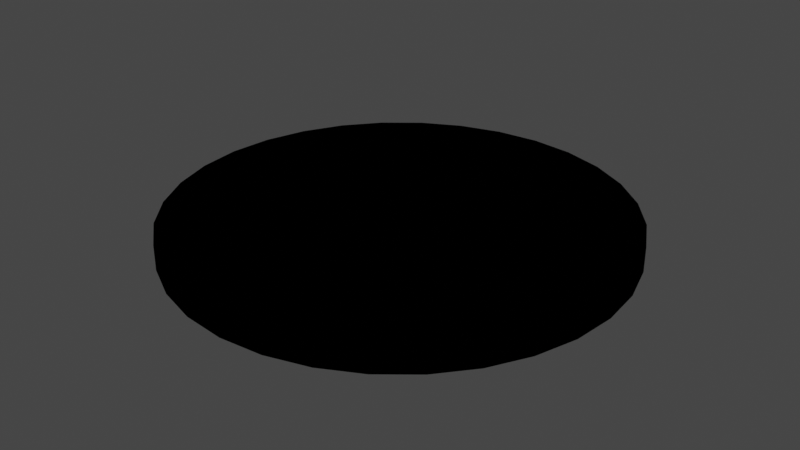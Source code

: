 # Source: circularplate.blend  (saved by Blender 2.80.75; exported with 4.5.12 LTS)
import bpy
from mathutils import Matrix  # noqa: F401  (used for matrix-valued properties, if any)

bpy.ops.wm.read_factory_settings(use_empty=True)
scene = bpy.context.scene
scene.name = 'Scene'

# ---- materials (node trees are filled in below, after node groups)
mat_material_003 = bpy.data.materials.new('Material.003')
mat_material_003.use_transparent_shadow = False

# ---- material node trees
mat_material_003.use_nodes = True; mat_material_003.node_tree.nodes.clear()
_N = mat_material_003.node_tree.nodes; _L = mat_material_003.node_tree.links
n0 = _N.new('ShaderNodeOutputMaterial'); n0.name = 'Material Output'; n0.location = (300, 300)
n1 = _N.new('ShaderNodeEeveeSpecular'); n1.name = 'Specular'; n1.location = (10, 300)
n1.inputs[0].default_value = (1.0, 0.0, 0.0, 1.0)
n1.inputs[2].default_value = 0.5
_L.new(n1.outputs[0], n0.inputs[0])
n0.is_active_output = True

# ---- world
world_world = bpy.data.worlds.new('World'); scene.world = world_world
world_world.use_nodes = True; world_world.node_tree.nodes.clear()
_N = world_world.node_tree.nodes; _L = world_world.node_tree.links
n0 = _N.new('ShaderNodeOutputWorld'); n0.name = 'World Output'; n0.location = (300, 300)
n1 = _N.new('ShaderNodeBackground'); n1.name = 'Background'; n1.location = (10, 300)
n1.inputs[0].default_value = (0.05088, 0.05088, 0.05088, 1.0)
_L.new(n1.outputs[0], n0.inputs[0])
n0.is_active_output = True
world_world.color = (0.05088, 0.05088, 0.05088)
world_world.use_sun_shadow = False
world_world.sun_shadow_jitter_overblur = 0.0

# ---- meshes
me_plane = bpy.data.meshes.new('Plane')
me_plane.from_pydata([(0.0, 0.0, 0.0), (0.0, 0.5, 0.0), (-0.5, 0.0, 0.0), (-0.5, 0.5, 0.0), (0.0, 0.75, 0.0), (-0.5, 0.75, 0.0), (0.5, 0.0, 0.0), (0.5, 0.5, 0.0), (0.5, 0.75, 0.0), (0.0, -0.5, 0.0), (-0.5, -0.5, 0.0), (0.5, -0.5, 0.0), (-0.5, -0.7586, 0.0), (-0.9091, 0.0, 0.0), (0.5, -0.7586, 0.0), (0.5, 0.7586, 0.0), (0.9091, 0.0, 0.0), (-0.5, 0.7586, 0.0), (-0.7586, -0.5, 0.0), (0.7586, 0.5, 0.0), (-0.7586, 0.5, 0.0), (0.0, 0.9091, 0.0), (-0.5122, 0.75, 0.0), (0.5122, 0.75, 0.0), (0.7586, -0.5, 0.0), (0.0, -0.9091, 0.0), (0.8917, -0.1774, 0.0), (0.8399, -0.3479, 0.0), (-0.3478, 0.8399, 0.0), (-0.1772, 0.8917, 0.0), (-0.8398, -0.3479, 0.0), (-0.8916, -0.1774, 0.0), (-0.7559, 0.5051, 0.0), (-0.6428, 0.6428, 0.0), (0.643, 0.6428, 0.0), (0.756, 0.5051, 0.0), (0.1774, 0.8916, 0.0), (0.348, 0.8399, 0.0), (-0.505, -0.7559, 0.0), (-0.6428, -0.6428, 0.0), (-0.7558, -0.5051, 0.0), (0.7559, -0.5051, 0.0), (0.6994, -0.5739, 0.0), (0.6429, -0.6428, 0.0), (0.574, -0.6994, 0.0), (0.5051, -0.7559, 0.0), (0.5051, 0.7559, 0.0), (0.8399, 0.3479, 0.0), (0.8916, 0.1774, 0.0), (-0.505, 0.7559, 0.0), (-0.8916, 0.1774, 0.0), (-0.8398, 0.3479, 0.0), (0.3479, -0.8399, 0.0), (0.1775, -0.8916, 0.0), (-0.1773, -0.8916, 0.0), (-0.3478, -0.8399, 0.0)], [], [(8, 23, 46, 15), (11, 24, 27, 26, 16, 6), (6, 16, 48, 47, 19, 7), (2, 0, 1, 3), (10, 9, 0, 2), (5, 4, 21, 29, 28, 17), (3, 1, 4, 5), (7, 19, 35, 34, 23, 8), (1, 7, 8, 4), (0, 6, 7, 1), (9, 11, 6, 0), (4, 8, 15, 37, 36, 21), (13, 31, 30, 18, 10, 2), (22, 33, 32, 20, 3, 5), (18, 40, 39, 38, 12, 10), (14, 45, 44, 43, 42, 41, 24, 11), (17, 49, 22, 5), (20, 51, 50, 13, 2, 3), (25, 53, 52, 14, 11, 9), (12, 55, 54, 25, 9, 10)])
_uv = me_plane.uv_layers.new(name='UVMap')
_uv.uv.foreach_set('vector', [0.75, 0.875, 0.7561, 0.875, 0.7526, 0.8779, 0.75, 0.8793, 0.75, 0.25, 0.8793, 0.25, 0.92, 0.3261, 0.9458, 0.4113, 0.9545, 0.5, 0.75, 0.5, 0.75, 0.5, 0.9545, 0.5, 0.9458, 0.5887, 0.92, 0.6739, 0.8793, 0.75, 0.75, 0.75, 0.25, 0.5, 0.5, 0.5, 0.5, 0.75, 0.25, 0.75, 0.25, 0.25, 0.5, 0.25, 0.5, 0.5, 0.25, 0.5, 0.25, 0.875, 0.5, 0.875, 0.5, 0.9545, 0.4114, 0.9458, 0.3261, 0.92, 0.25, 0.8793, 0.25, 0.75, 0.5, 0.75, 0.5, 0.875, 0.25, 0.875, 0.75, 0.75, 0.8793, 0.75, 0.878, 0.7525, 0.8215, 0.8214, 0.7561, 0.875, 0.75, 0.875, 0.5, 0.75, 0.75, 0.75, 0.75, 0.875, 0.5, 0.875, 0.5, 0.5, 0.75, 0.5, 0.75, 0.75, 0.5, 0.75, 0.5, 0.25, 0.75, 0.25, 0.75, 0.5, 0.5, 0.5, 0.5, 0.875, 0.75, 0.875, 0.75, 0.8793, 0.674, 0.92, 0.5887, 0.9458, 0.5, 0.9545, 0.04545, 0.5, 0.05421, 0.4113, 0.08009, 0.326, 0.1207, 0.25, 0.25, 0.25, 0.25, 0.5, 0.2439, 0.875, 0.1786, 0.8214, 0.1221, 0.7525, 0.1207, 0.75, 0.25, 0.75, 0.25, 0.875, 0.1207, 0.25, 0.1221, 0.2475, 0.1786, 0.1786, 0.2475, 0.1221, 0.25, 0.1207, 0.25, 0.25, 0.75, 0.1207, 0.7526, 0.1221, 0.787, 0.1503, 0.8215, 0.1786, 0.8497, 0.213, 0.8779, 0.2475, 0.8793, 0.25, 0.75, 0.25, 0.25, 0.8793, 0.2475, 0.8779, 0.2439, 0.875, 0.25, 0.875, 0.1207, 0.75, 0.0801, 0.674, 0.05419, 0.5887, 0.04545, 0.5, 0.25, 0.5, 0.25, 0.75, 0.5, 0.04545, 0.5887, 0.05418, 0.674, 0.08005, 0.75, 0.1207, 0.75, 0.25, 0.5, 0.25, 0.25, 0.1207, 0.3261, 0.08005, 0.4114, 0.05418, 0.5, 0.04545, 0.5, 0.25, 0.25, 0.25])
me_plane.materials.append(mat_material_003)
me_plane.use_remesh_preserve_volume = False
me_plane.use_remesh_preserve_attributes = False
me_plane.use_mirror_vertex_groups = False
me_plane.update()

# ---- objects
ob_plane = bpy.data.objects.new('Plane', me_plane)

# ---- transforms, parenting, visibility, modifiers, constraints
ob_plane.location = (0.0, 0.0, 0.0)
ob_plane.scale = (0.1, 0.1, 0.1)
ob_plane.lineart.crease_threshold = 0.0
_m = ob_plane.modifiers.new('Solidify', 'SOLIDIFY')
_m.thickness = 0.1
_m.nonmanifold_thickness_mode = 'FIXED'
_m.nonmanifold_merge_threshold = 0.0003

# ---- collection membership
scene.collection.objects.link(ob_plane)

# ---- scene / render settings (as saved in the file)
scene.frame_start = 1; scene.frame_end = 250; scene.frame_set(1)
scene.render.engine = 'BLENDER_EEVEE_NEXT'
scene.cycles.use_denoising = False
scene.cycles.samples = 128
scene.cycles.sampling_pattern = 'TABULATED_SOBOL'
scene.cycles.use_adaptive_sampling = False
scene.cycles.use_light_tree = False
scene.view_settings.view_transform = 'Filmic'
bpy.context.view_layer.update()

# ---- added for rendering (the .blend has no active camera and no usable light): camera, sun
cam_auto = bpy.data.cameras.new('AutoCamera')
cam_auto.lens = 50.0
cam_auto.sensor_width = 36.0
cam_auto.clip_end = 1000.0
ob_auto_camera = bpy.data.objects.new('AutoCamera', cam_auto)
scene.collection.objects.link(ob_auto_camera)
ob_auto_camera.location = (0.238083, -0.285699, 0.185466)
ob_auto_camera.rotation_euler = (1.09748, -7.21219e-08, 0.694738)
scene.camera = ob_auto_camera
light_auto_sun = bpy.data.lights.new('AutoSun', 'SUN')
light_auto_sun.energy = 3.0
light_auto_sun.angle = 0.0523599
ob_auto_sun = bpy.data.objects.new('AutoSun', light_auto_sun)
scene.collection.objects.link(ob_auto_sun)
ob_auto_sun.rotation_euler = (0.872665, 0.174533, 0.523599)
bpy.context.view_layer.update()
